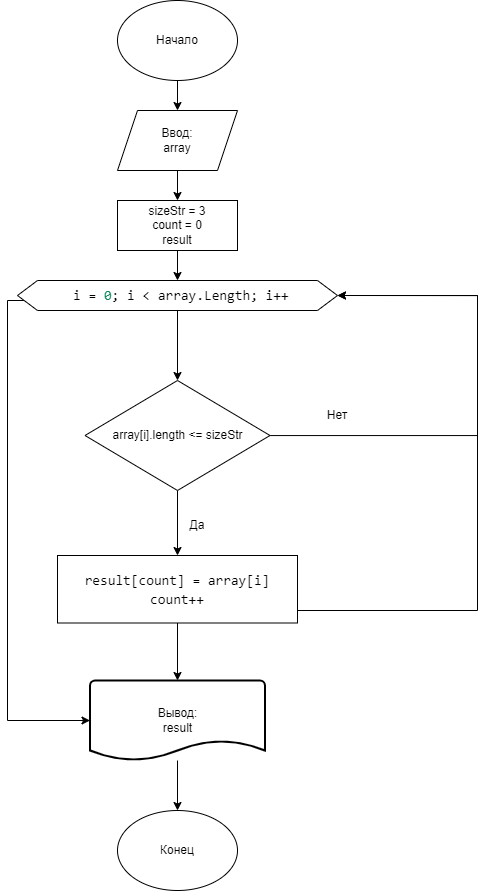

The diagram above was exported from draw.io. Its source (the exported page's mxGraphModel, read from the mxfile embedded in the PNG):
<mxGraphModel dx="920" dy="514" grid="1" gridSize="10" guides="1" tooltips="1" connect="1" arrows="1" fold="1" page="1" pageScale="1" pageWidth="827" pageHeight="1169" math="0" shadow="0">
  <root>
    <mxCell id="0" />
    <mxCell id="1" parent="0" />
    <mxCell id="FU4NEZR6G9B_TTkvtf4j-3" value="" style="edgeStyle=orthogonalEdgeStyle;rounded=0;orthogonalLoop=1;jettySize=auto;html=1;" edge="1" parent="1" source="FU4NEZR6G9B_TTkvtf4j-1">
      <mxGeometry relative="1" as="geometry">
        <mxPoint x="190" y="140" as="targetPoint" />
      </mxGeometry>
    </mxCell>
    <mxCell id="FU4NEZR6G9B_TTkvtf4j-1" value="Начало" style="ellipse;whiteSpace=wrap;html=1;" vertex="1" parent="1">
      <mxGeometry x="130" y="30" width="120" height="80" as="geometry" />
    </mxCell>
    <mxCell id="FU4NEZR6G9B_TTkvtf4j-12" value="" style="edgeStyle=orthogonalEdgeStyle;rounded=0;orthogonalLoop=1;jettySize=auto;html=1;" edge="1" parent="1" source="FU4NEZR6G9B_TTkvtf4j-4" target="FU4NEZR6G9B_TTkvtf4j-8">
      <mxGeometry relative="1" as="geometry" />
    </mxCell>
    <mxCell id="FU4NEZR6G9B_TTkvtf4j-4" value="Ввод:&lt;br&gt;array" style="shape=parallelogram;perimeter=parallelogramPerimeter;whiteSpace=wrap;html=1;fixedSize=1;" vertex="1" parent="1">
      <mxGeometry x="130" y="140" width="120" height="60" as="geometry" />
    </mxCell>
    <mxCell id="FU4NEZR6G9B_TTkvtf4j-9" value="" style="edgeStyle=orthogonalEdgeStyle;rounded=0;orthogonalLoop=1;jettySize=auto;html=1;" edge="1" parent="1" source="FU4NEZR6G9B_TTkvtf4j-5" target="FU4NEZR6G9B_TTkvtf4j-7">
      <mxGeometry relative="1" as="geometry" />
    </mxCell>
    <mxCell id="FU4NEZR6G9B_TTkvtf4j-23" style="edgeStyle=orthogonalEdgeStyle;rounded=0;orthogonalLoop=1;jettySize=auto;html=1;entryX=0;entryY=0.5;entryDx=0;entryDy=0;entryPerimeter=0;" edge="1" parent="1" source="FU4NEZR6G9B_TTkvtf4j-5" target="FU4NEZR6G9B_TTkvtf4j-21">
      <mxGeometry relative="1" as="geometry">
        <mxPoint x="10" y="831.882396024816" as="targetPoint" />
        <Array as="points">
          <mxPoint x="20" y="330" />
          <mxPoint x="20" y="750" />
        </Array>
      </mxGeometry>
    </mxCell>
    <mxCell id="FU4NEZR6G9B_TTkvtf4j-5" value="&lt;div style=&quot;background-color: rgb(255, 255, 255); font-family: Consolas, &amp;quot;Courier New&amp;quot;, monospace; font-size: 14px; line-height: 19px;&quot;&gt;&amp;nbsp;i = &lt;span style=&quot;color: #098658;&quot;&gt;0&lt;/span&gt;; i &amp;lt; array.Length; i++&lt;/div&gt;" style="shape=hexagon;perimeter=hexagonPerimeter2;whiteSpace=wrap;html=1;fixedSize=1;" vertex="1" parent="1">
      <mxGeometry x="30" y="310" width="320" height="30" as="geometry" />
    </mxCell>
    <mxCell id="FU4NEZR6G9B_TTkvtf4j-11" value="" style="edgeStyle=orthogonalEdgeStyle;rounded=0;orthogonalLoop=1;jettySize=auto;html=1;" edge="1" parent="1" source="FU4NEZR6G9B_TTkvtf4j-7" target="FU4NEZR6G9B_TTkvtf4j-10">
      <mxGeometry relative="1" as="geometry" />
    </mxCell>
    <mxCell id="FU4NEZR6G9B_TTkvtf4j-20" style="edgeStyle=orthogonalEdgeStyle;rounded=0;orthogonalLoop=1;jettySize=auto;html=1;entryX=1;entryY=0.5;entryDx=0;entryDy=0;" edge="1" parent="1" source="FU4NEZR6G9B_TTkvtf4j-7" target="FU4NEZR6G9B_TTkvtf4j-5">
      <mxGeometry relative="1" as="geometry">
        <mxPoint x="490" y="240" as="targetPoint" />
        <Array as="points">
          <mxPoint x="490" y="465" />
          <mxPoint x="490" y="325" />
        </Array>
      </mxGeometry>
    </mxCell>
    <mxCell id="FU4NEZR6G9B_TTkvtf4j-7" value="array[i].length &amp;lt;= sizeStr" style="rhombus;whiteSpace=wrap;html=1;" vertex="1" parent="1">
      <mxGeometry x="97.5" y="410" width="185" height="110" as="geometry" />
    </mxCell>
    <mxCell id="FU4NEZR6G9B_TTkvtf4j-13" value="" style="edgeStyle=orthogonalEdgeStyle;rounded=0;orthogonalLoop=1;jettySize=auto;html=1;" edge="1" parent="1" source="FU4NEZR6G9B_TTkvtf4j-8" target="FU4NEZR6G9B_TTkvtf4j-5">
      <mxGeometry relative="1" as="geometry" />
    </mxCell>
    <mxCell id="FU4NEZR6G9B_TTkvtf4j-8" value="sizeStr = 3&lt;br&gt;count = 0&lt;br&gt;result" style="rounded=0;whiteSpace=wrap;html=1;" vertex="1" parent="1">
      <mxGeometry x="130" y="230" width="120" height="50" as="geometry" />
    </mxCell>
    <mxCell id="FU4NEZR6G9B_TTkvtf4j-15" style="edgeStyle=orthogonalEdgeStyle;rounded=0;orthogonalLoop=1;jettySize=auto;html=1;" edge="1" parent="1" source="FU4NEZR6G9B_TTkvtf4j-10">
      <mxGeometry relative="1" as="geometry">
        <mxPoint x="350" y="325" as="targetPoint" />
        <Array as="points">
          <mxPoint x="490" y="640" />
          <mxPoint x="490" y="325" />
        </Array>
      </mxGeometry>
    </mxCell>
    <mxCell id="FU4NEZR6G9B_TTkvtf4j-22" value="" style="edgeStyle=orthogonalEdgeStyle;rounded=0;orthogonalLoop=1;jettySize=auto;html=1;" edge="1" parent="1" source="FU4NEZR6G9B_TTkvtf4j-10" target="FU4NEZR6G9B_TTkvtf4j-21">
      <mxGeometry relative="1" as="geometry" />
    </mxCell>
    <mxCell id="FU4NEZR6G9B_TTkvtf4j-10" value="&lt;div style=&quot;background-color: rgb(255, 255, 255); font-family: Consolas, &amp;quot;Courier New&amp;quot;, monospace; font-size: 14px; line-height: 19px;&quot;&gt;result[count] = array[i]&lt;/div&gt;&lt;div style=&quot;background-color: rgb(255, 255, 255); font-family: Consolas, &amp;quot;Courier New&amp;quot;, monospace; font-size: 14px; line-height: 19px;&quot;&gt;count++&lt;/div&gt;" style="rounded=0;whiteSpace=wrap;html=1;" vertex="1" parent="1">
      <mxGeometry x="70" y="585" width="240" height="67.5" as="geometry" />
    </mxCell>
    <mxCell id="FU4NEZR6G9B_TTkvtf4j-14" value="Да" style="text;html=1;strokeColor=none;fillColor=none;align=center;verticalAlign=middle;whiteSpace=wrap;rounded=0;" vertex="1" parent="1">
      <mxGeometry x="180" y="540" width="60" height="30" as="geometry" />
    </mxCell>
    <mxCell id="FU4NEZR6G9B_TTkvtf4j-17" value="Нет" style="text;html=1;strokeColor=none;fillColor=none;align=center;verticalAlign=middle;whiteSpace=wrap;rounded=0;" vertex="1" parent="1">
      <mxGeometry x="320" y="430" width="60" height="30" as="geometry" />
    </mxCell>
    <mxCell id="FU4NEZR6G9B_TTkvtf4j-25" value="" style="edgeStyle=orthogonalEdgeStyle;rounded=0;orthogonalLoop=1;jettySize=auto;html=1;" edge="1" parent="1" source="FU4NEZR6G9B_TTkvtf4j-21" target="FU4NEZR6G9B_TTkvtf4j-24">
      <mxGeometry relative="1" as="geometry" />
    </mxCell>
    <mxCell id="FU4NEZR6G9B_TTkvtf4j-21" value="Вывод:&lt;br&gt;result" style="strokeWidth=2;html=1;shape=mxgraph.flowchart.document2;whiteSpace=wrap;size=0.25;" vertex="1" parent="1">
      <mxGeometry x="102.5" y="710" width="175" height="80" as="geometry" />
    </mxCell>
    <mxCell id="FU4NEZR6G9B_TTkvtf4j-24" value="Конец" style="ellipse;whiteSpace=wrap;html=1;" vertex="1" parent="1">
      <mxGeometry x="130" y="840" width="120" height="80" as="geometry" />
    </mxCell>
  </root>
</mxGraphModel>